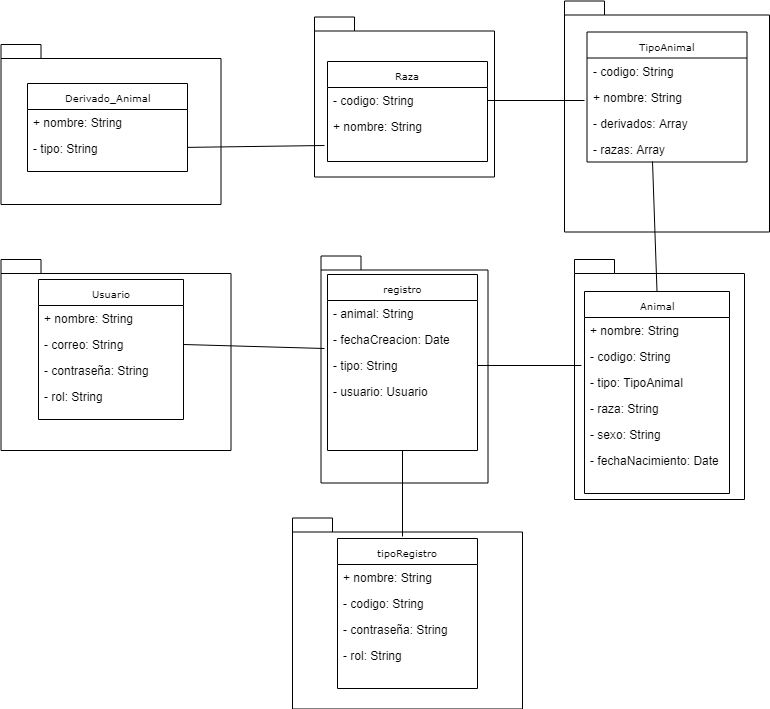

The diagram above was exported from draw.io. Its source (the exported page's mxGraphModel, read from the mxfile embedded in the PNG):
<mxGraphModel dx="868" dy="484" grid="1" gridSize="10" guides="1" tooltips="1" connect="1" arrows="1" fold="1" page="1" pageScale="1" pageWidth="827" pageHeight="1169" math="0" shadow="0">
  <root>
    <mxCell id="NQ2eNvNvJ8MKEerEtguX-0" />
    <mxCell id="NQ2eNvNvJ8MKEerEtguX-1" parent="NQ2eNvNvJ8MKEerEtguX-0" />
    <mxCell id="nDvp_WINPmvBxiif7PVm-0" value="Animal" style="shape=folder;fontStyle=1;spacingTop=10;tabWidth=40;tabHeight=14;tabPosition=left;html=1;" parent="NQ2eNvNvJ8MKEerEtguX-1" vertex="1">
      <mxGeometry x="580" y="719" width="170" height="240" as="geometry" />
    </mxCell>
    <mxCell id="jh2vLbxGE46TmnHAjSnZ-2" value="Derivados" style="shape=folder;fontStyle=1;spacingTop=10;tabWidth=40;tabHeight=14;tabPosition=left;html=1;" parent="NQ2eNvNvJ8MKEerEtguX-1" vertex="1">
      <mxGeometry x="6.5" y="504" width="220" height="160" as="geometry" />
    </mxCell>
    <mxCell id="jh2vLbxGE46TmnHAjSnZ-7" value="Usuario" style="shape=folder;fontStyle=1;spacingTop=10;tabWidth=40;tabHeight=14;tabPosition=left;html=1;" parent="NQ2eNvNvJ8MKEerEtguX-1" vertex="1">
      <mxGeometry x="6.5" y="719" width="230" height="191" as="geometry" />
    </mxCell>
    <mxCell id="jh2vLbxGE46TmnHAjSnZ-12" value="Registro" style="shape=folder;fontStyle=1;spacingTop=10;tabWidth=40;tabHeight=14;tabPosition=left;html=1;" parent="NQ2eNvNvJ8MKEerEtguX-1" vertex="1">
      <mxGeometry x="326.5" y="715.5" width="167" height="227" as="geometry" />
    </mxCell>
    <mxCell id="urE-Ez8dbPu8u0NRvoby-0" value="Derivado_Animal" style="swimlane;html=1;fontStyle=0;childLayout=stackLayout;horizontal=1;startSize=26;fillColor=none;horizontalStack=0;resizeParent=1;resizeLast=0;collapsible=1;marginBottom=0;swimlaneFillColor=#ffffff;rounded=0;shadow=0;comic=0;labelBackgroundColor=none;strokeColor=#000000;strokeWidth=1;fontFamily=Verdana;fontSize=10;fontColor=#000000;align=center;" parent="NQ2eNvNvJ8MKEerEtguX-1" vertex="1">
      <mxGeometry x="33" y="543" width="160" height="88" as="geometry" />
    </mxCell>
    <mxCell id="urE-Ez8dbPu8u0NRvoby-1" value="+ nombre: String" style="text;html=1;strokeColor=none;fillColor=none;align=left;verticalAlign=top;spacingLeft=4;spacingRight=4;whiteSpace=wrap;overflow=hidden;rotatable=0;points=[[0,0.5],[1,0.5]];portConstraint=eastwest;" parent="urE-Ez8dbPu8u0NRvoby-0" vertex="1">
      <mxGeometry y="26" width="160" height="26" as="geometry" />
    </mxCell>
    <mxCell id="urE-Ez8dbPu8u0NRvoby-2" value="- tipo: String" style="text;html=1;strokeColor=none;fillColor=none;align=left;verticalAlign=top;spacingLeft=4;spacingRight=4;whiteSpace=wrap;overflow=hidden;rotatable=0;points=[[0,0.5],[1,0.5]];portConstraint=eastwest;" parent="urE-Ez8dbPu8u0NRvoby-0" vertex="1">
      <mxGeometry y="52" width="160" height="26" as="geometry" />
    </mxCell>
    <mxCell id="QMTLUeAmC6j1rwfE5lwv-0" value="Usuario" style="swimlane;html=1;fontStyle=0;childLayout=stackLayout;horizontal=1;startSize=26;fillColor=none;horizontalStack=0;resizeParent=1;resizeLast=0;collapsible=1;marginBottom=0;swimlaneFillColor=#ffffff;rounded=0;shadow=0;comic=0;labelBackgroundColor=none;strokeColor=#000000;strokeWidth=1;fontFamily=Verdana;fontSize=10;fontColor=#000000;align=center;" parent="NQ2eNvNvJ8MKEerEtguX-1" vertex="1">
      <mxGeometry x="44" y="739" width="145" height="140" as="geometry" />
    </mxCell>
    <mxCell id="QMTLUeAmC6j1rwfE5lwv-1" value="+ nombre: String" style="text;html=1;strokeColor=none;fillColor=none;align=left;verticalAlign=top;spacingLeft=4;spacingRight=4;whiteSpace=wrap;overflow=hidden;rotatable=0;points=[[0,0.5],[1,0.5]];portConstraint=eastwest;" parent="QMTLUeAmC6j1rwfE5lwv-0" vertex="1">
      <mxGeometry y="26" width="145" height="26" as="geometry" />
    </mxCell>
    <mxCell id="QMTLUeAmC6j1rwfE5lwv-2" value="- correo: String" style="text;html=1;strokeColor=none;fillColor=none;align=left;verticalAlign=top;spacingLeft=4;spacingRight=4;whiteSpace=wrap;overflow=hidden;rotatable=0;points=[[0,0.5],[1,0.5]];portConstraint=eastwest;" parent="QMTLUeAmC6j1rwfE5lwv-0" vertex="1">
      <mxGeometry y="52" width="145" height="26" as="geometry" />
    </mxCell>
    <mxCell id="QMTLUeAmC6j1rwfE5lwv-3" value="- contraseña: String" style="text;html=1;strokeColor=none;fillColor=none;align=left;verticalAlign=top;spacingLeft=4;spacingRight=4;whiteSpace=wrap;overflow=hidden;rotatable=0;points=[[0,0.5],[1,0.5]];portConstraint=eastwest;" parent="QMTLUeAmC6j1rwfE5lwv-0" vertex="1">
      <mxGeometry y="78" width="145" height="26" as="geometry" />
    </mxCell>
    <mxCell id="QMTLUeAmC6j1rwfE5lwv-4" value="- rol: String" style="text;html=1;strokeColor=none;fillColor=none;align=left;verticalAlign=top;spacingLeft=4;spacingRight=4;whiteSpace=wrap;overflow=hidden;rotatable=0;points=[[0,0.5],[1,0.5]];portConstraint=eastwest;" parent="QMTLUeAmC6j1rwfE5lwv-0" vertex="1">
      <mxGeometry y="104" width="145" height="26" as="geometry" />
    </mxCell>
    <mxCell id="4gAJaRScqKUrSkk2Pep6-0" value="Animal" style="swimlane;html=1;fontStyle=0;childLayout=stackLayout;horizontal=1;startSize=26;fillColor=none;horizontalStack=0;resizeParent=1;resizeLast=0;collapsible=1;marginBottom=0;swimlaneFillColor=#ffffff;rounded=0;shadow=0;comic=0;labelBackgroundColor=none;strokeColor=#000000;strokeWidth=1;fontFamily=Verdana;fontSize=10;fontColor=#000000;align=center;" parent="NQ2eNvNvJ8MKEerEtguX-1" vertex="1">
      <mxGeometry x="590" y="751" width="145" height="202" as="geometry">
        <mxRectangle x="300" y="42" width="70" height="26" as="alternateBounds" />
      </mxGeometry>
    </mxCell>
    <mxCell id="4gAJaRScqKUrSkk2Pep6-1" value="+ nombre: String" style="text;html=1;strokeColor=none;fillColor=none;align=left;verticalAlign=top;spacingLeft=4;spacingRight=4;whiteSpace=wrap;overflow=hidden;rotatable=0;points=[[0,0.5],[1,0.5]];portConstraint=eastwest;" parent="4gAJaRScqKUrSkk2Pep6-0" vertex="1">
      <mxGeometry y="26" width="145" height="26" as="geometry" />
    </mxCell>
    <mxCell id="4gAJaRScqKUrSkk2Pep6-2" value="- codigo: String" style="text;html=1;strokeColor=none;fillColor=none;align=left;verticalAlign=top;spacingLeft=4;spacingRight=4;whiteSpace=wrap;overflow=hidden;rotatable=0;points=[[0,0.5],[1,0.5]];portConstraint=eastwest;" parent="4gAJaRScqKUrSkk2Pep6-0" vertex="1">
      <mxGeometry y="52" width="145" height="26" as="geometry" />
    </mxCell>
    <mxCell id="4gAJaRScqKUrSkk2Pep6-3" value="- tipo: TipoAnimal" style="text;html=1;strokeColor=none;fillColor=none;align=left;verticalAlign=top;spacingLeft=4;spacingRight=4;whiteSpace=wrap;overflow=hidden;rotatable=0;points=[[0,0.5],[1,0.5]];portConstraint=eastwest;fontStyle=0" parent="4gAJaRScqKUrSkk2Pep6-0" vertex="1">
      <mxGeometry y="78" width="145" height="26" as="geometry" />
    </mxCell>
    <mxCell id="4gAJaRScqKUrSkk2Pep6-4" value="- raza: String" style="text;html=1;strokeColor=none;fillColor=none;align=left;verticalAlign=top;spacingLeft=4;spacingRight=4;whiteSpace=wrap;overflow=hidden;rotatable=0;points=[[0,0.5],[1,0.5]];portConstraint=eastwest;fontStyle=0" parent="4gAJaRScqKUrSkk2Pep6-0" vertex="1">
      <mxGeometry y="104" width="145" height="26" as="geometry" />
    </mxCell>
    <mxCell id="4gAJaRScqKUrSkk2Pep6-5" value="- sexo: String&amp;nbsp;" style="text;html=1;strokeColor=none;fillColor=none;align=left;verticalAlign=top;spacingLeft=4;spacingRight=4;whiteSpace=wrap;overflow=hidden;rotatable=0;points=[[0,0.5],[1,0.5]];portConstraint=eastwest;fontStyle=0" parent="4gAJaRScqKUrSkk2Pep6-0" vertex="1">
      <mxGeometry y="130" width="145" height="26" as="geometry" />
    </mxCell>
    <mxCell id="4gAJaRScqKUrSkk2Pep6-6" value="- fechaNacimiento: Date" style="text;html=1;strokeColor=none;fillColor=none;align=left;verticalAlign=top;spacingLeft=4;spacingRight=4;whiteSpace=wrap;overflow=hidden;rotatable=0;points=[[0,0.5],[1,0.5]];portConstraint=eastwest;fontStyle=0" parent="4gAJaRScqKUrSkk2Pep6-0" vertex="1">
      <mxGeometry y="156" width="145" height="26" as="geometry" />
    </mxCell>
    <mxCell id="MEdwFc-wP0nm_RUjGm7q-0" value="registro" style="swimlane;html=1;fontStyle=0;childLayout=stackLayout;horizontal=1;startSize=26;fillColor=none;horizontalStack=0;resizeParent=1;resizeLast=0;collapsible=1;marginBottom=0;swimlaneFillColor=#ffffff;rounded=0;shadow=0;comic=0;labelBackgroundColor=none;strokeColor=#000000;strokeWidth=1;fontFamily=Verdana;fontSize=10;fontColor=#000000;align=center;" parent="NQ2eNvNvJ8MKEerEtguX-1" vertex="1">
      <mxGeometry x="333" y="734" width="150" height="176" as="geometry" />
    </mxCell>
    <mxCell id="MEdwFc-wP0nm_RUjGm7q-1" value="- animal: String" style="text;html=1;strokeColor=none;fillColor=none;align=left;verticalAlign=top;spacingLeft=4;spacingRight=4;whiteSpace=wrap;overflow=hidden;rotatable=0;points=[[0,0.5],[1,0.5]];portConstraint=eastwest;" parent="MEdwFc-wP0nm_RUjGm7q-0" vertex="1">
      <mxGeometry y="26" width="150" height="26" as="geometry" />
    </mxCell>
    <mxCell id="MEdwFc-wP0nm_RUjGm7q-2" value="- fechaCreacion: Date" style="text;html=1;strokeColor=none;fillColor=none;align=left;verticalAlign=top;spacingLeft=4;spacingRight=4;whiteSpace=wrap;overflow=hidden;rotatable=0;points=[[0,0.5],[1,0.5]];portConstraint=eastwest;" parent="MEdwFc-wP0nm_RUjGm7q-0" vertex="1">
      <mxGeometry y="52" width="150" height="26" as="geometry" />
    </mxCell>
    <mxCell id="MEdwFc-wP0nm_RUjGm7q-3" value="- tipo: String" style="text;html=1;strokeColor=none;fillColor=none;align=left;verticalAlign=top;spacingLeft=4;spacingRight=4;whiteSpace=wrap;overflow=hidden;rotatable=0;points=[[0,0.5],[1,0.5]];portConstraint=eastwest;" parent="MEdwFc-wP0nm_RUjGm7q-0" vertex="1">
      <mxGeometry y="78" width="150" height="26" as="geometry" />
    </mxCell>
    <mxCell id="MEdwFc-wP0nm_RUjGm7q-4" value="- usuario: Usuario" style="text;html=1;strokeColor=none;fillColor=none;align=left;verticalAlign=top;spacingLeft=4;spacingRight=4;whiteSpace=wrap;overflow=hidden;rotatable=0;points=[[0,0.5],[1,0.5]];portConstraint=eastwest;" parent="MEdwFc-wP0nm_RUjGm7q-0" vertex="1">
      <mxGeometry y="104" width="150" height="26" as="geometry" />
    </mxCell>
    <mxCell id="nraqtsftPGMTEWDPJiPf-0" value="Animal" style="shape=folder;fontStyle=1;spacingTop=10;tabWidth=40;tabHeight=14;tabPosition=left;html=1;" parent="NQ2eNvNvJ8MKEerEtguX-1" vertex="1">
      <mxGeometry x="570" y="460.5" width="205" height="231" as="geometry" />
    </mxCell>
    <mxCell id="M-vgdzyTeLfrsD8pljDS-0" value="TipoAnimal" style="swimlane;html=1;fontStyle=0;childLayout=stackLayout;horizontal=1;startSize=26;fillColor=none;horizontalStack=0;resizeParent=1;resizeLast=0;collapsible=1;marginBottom=0;swimlaneFillColor=#ffffff;rounded=0;shadow=0;comic=0;labelBackgroundColor=none;strokeColor=#000000;strokeWidth=1;fontFamily=Verdana;fontSize=10;fontColor=#000000;align=center;" parent="NQ2eNvNvJ8MKEerEtguX-1" vertex="1">
      <mxGeometry x="592.5" y="491.5" width="160" height="130" as="geometry">
        <mxRectangle x="300" y="42" width="70" height="26" as="alternateBounds" />
      </mxGeometry>
    </mxCell>
    <mxCell id="M-vgdzyTeLfrsD8pljDS-1" value="- codigo: String" style="text;html=1;strokeColor=none;fillColor=none;align=left;verticalAlign=top;spacingLeft=4;spacingRight=4;whiteSpace=wrap;overflow=hidden;rotatable=0;points=[[0,0.5],[1,0.5]];portConstraint=eastwest;" parent="M-vgdzyTeLfrsD8pljDS-0" vertex="1">
      <mxGeometry y="26" width="160" height="26" as="geometry" />
    </mxCell>
    <mxCell id="M-vgdzyTeLfrsD8pljDS-2" value="+ nombre: String" style="text;html=1;strokeColor=none;fillColor=none;align=left;verticalAlign=top;spacingLeft=4;spacingRight=4;whiteSpace=wrap;overflow=hidden;rotatable=0;points=[[0,0.5],[1,0.5]];portConstraint=eastwest;" parent="M-vgdzyTeLfrsD8pljDS-0" vertex="1">
      <mxGeometry y="52" width="160" height="26" as="geometry" />
    </mxCell>
    <mxCell id="M-vgdzyTeLfrsD8pljDS-3" value="- derivados: Array" style="text;html=1;strokeColor=none;fillColor=none;align=left;verticalAlign=top;spacingLeft=4;spacingRight=4;whiteSpace=wrap;overflow=hidden;rotatable=0;points=[[0,0.5],[1,0.5]];portConstraint=eastwest;" parent="M-vgdzyTeLfrsD8pljDS-0" vertex="1">
      <mxGeometry y="78" width="160" height="26" as="geometry" />
    </mxCell>
    <mxCell id="M-vgdzyTeLfrsD8pljDS-4" value="- razas: Array" style="text;html=1;strokeColor=none;fillColor=none;align=left;verticalAlign=top;spacingLeft=4;spacingRight=4;whiteSpace=wrap;overflow=hidden;rotatable=0;points=[[0,0.5],[1,0.5]];portConstraint=eastwest;" parent="M-vgdzyTeLfrsD8pljDS-0" vertex="1">
      <mxGeometry y="104" width="160" height="26" as="geometry" />
    </mxCell>
    <mxCell id="tpq5Qi05uPHNa4g2sy5e-0" value="Animal" style="shape=folder;fontStyle=1;spacingTop=10;tabWidth=40;tabHeight=14;tabPosition=left;html=1;" parent="NQ2eNvNvJ8MKEerEtguX-1" vertex="1">
      <mxGeometry x="320" y="476.5" width="180" height="160" as="geometry" />
    </mxCell>
    <mxCell id="pClK7suVVsQ624fSnQyn-0" value="Raza" style="swimlane;html=1;fontStyle=0;childLayout=stackLayout;horizontal=1;startSize=26;fillColor=none;horizontalStack=0;resizeParent=1;resizeLast=0;collapsible=1;marginBottom=0;swimlaneFillColor=#ffffff;rounded=0;shadow=0;comic=0;labelBackgroundColor=none;strokeColor=#000000;strokeWidth=1;fontFamily=Verdana;fontSize=10;fontColor=#000000;align=center;" parent="NQ2eNvNvJ8MKEerEtguX-1" vertex="1">
      <mxGeometry x="333" y="521" width="160" height="100" as="geometry" />
    </mxCell>
    <mxCell id="pClK7suVVsQ624fSnQyn-1" value="- codigo: String" style="text;html=1;strokeColor=none;fillColor=none;align=left;verticalAlign=top;spacingLeft=4;spacingRight=4;whiteSpace=wrap;overflow=hidden;rotatable=0;points=[[0,0.5],[1,0.5]];portConstraint=eastwest;" parent="pClK7suVVsQ624fSnQyn-0" vertex="1">
      <mxGeometry y="26" width="160" height="26" as="geometry" />
    </mxCell>
    <mxCell id="pClK7suVVsQ624fSnQyn-2" value="+ nombre: String" style="text;html=1;strokeColor=none;fillColor=none;align=left;verticalAlign=top;spacingLeft=4;spacingRight=4;whiteSpace=wrap;overflow=hidden;rotatable=0;points=[[0,0.5],[1,0.5]];portConstraint=eastwest;" parent="pClK7suVVsQ624fSnQyn-0" vertex="1">
      <mxGeometry y="52" width="160" height="26" as="geometry" />
    </mxCell>
    <mxCell id="a6CWiirVR5EOzwRLY8zv-5" value="Usuario" style="shape=folder;fontStyle=1;spacingTop=10;tabWidth=40;tabHeight=14;tabPosition=left;html=1;" parent="NQ2eNvNvJ8MKEerEtguX-1" vertex="1">
      <mxGeometry x="298" y="977.5" width="230" height="191" as="geometry" />
    </mxCell>
    <mxCell id="2Xnb7Wls00w4UQTjpWH4-0" value="tipoRegistro" style="swimlane;html=1;fontStyle=0;childLayout=stackLayout;horizontal=1;startSize=26;fillColor=none;horizontalStack=0;resizeParent=1;resizeLast=0;collapsible=1;marginBottom=0;swimlaneFillColor=#ffffff;rounded=0;shadow=0;comic=0;labelBackgroundColor=none;strokeColor=#000000;strokeWidth=1;fontFamily=Verdana;fontSize=10;fontColor=#000000;align=center;" parent="NQ2eNvNvJ8MKEerEtguX-1" vertex="1">
      <mxGeometry x="343" y="998" width="140" height="150" as="geometry" />
    </mxCell>
    <mxCell id="2Xnb7Wls00w4UQTjpWH4-1" value="+ nombre: String" style="text;html=1;strokeColor=none;fillColor=none;align=left;verticalAlign=top;spacingLeft=4;spacingRight=4;whiteSpace=wrap;overflow=hidden;rotatable=0;points=[[0,0.5],[1,0.5]];portConstraint=eastwest;" parent="2Xnb7Wls00w4UQTjpWH4-0" vertex="1">
      <mxGeometry y="26" width="140" height="26" as="geometry" />
    </mxCell>
    <mxCell id="2Xnb7Wls00w4UQTjpWH4-2" value="- codigo: String" style="text;html=1;strokeColor=none;fillColor=none;align=left;verticalAlign=top;spacingLeft=4;spacingRight=4;whiteSpace=wrap;overflow=hidden;rotatable=0;points=[[0,0.5],[1,0.5]];portConstraint=eastwest;" parent="2Xnb7Wls00w4UQTjpWH4-0" vertex="1">
      <mxGeometry y="52" width="140" height="26" as="geometry" />
    </mxCell>
    <mxCell id="2Xnb7Wls00w4UQTjpWH4-3" value="- contraseña: String" style="text;html=1;strokeColor=none;fillColor=none;align=left;verticalAlign=top;spacingLeft=4;spacingRight=4;whiteSpace=wrap;overflow=hidden;rotatable=0;points=[[0,0.5],[1,0.5]];portConstraint=eastwest;" parent="2Xnb7Wls00w4UQTjpWH4-0" vertex="1">
      <mxGeometry y="78" width="140" height="26" as="geometry" />
    </mxCell>
    <mxCell id="2Xnb7Wls00w4UQTjpWH4-4" value="- rol: String" style="text;html=1;strokeColor=none;fillColor=none;align=left;verticalAlign=top;spacingLeft=4;spacingRight=4;whiteSpace=wrap;overflow=hidden;rotatable=0;points=[[0,0.5],[1,0.5]];portConstraint=eastwest;" parent="2Xnb7Wls00w4UQTjpWH4-0" vertex="1">
      <mxGeometry y="104" width="140" height="26" as="geometry" />
    </mxCell>
    <mxCell id="0erKIEOWvSs6hQCiROsw-1" value="" style="endArrow=none;html=1;exitX=1;exitY=0.5;exitDx=0;exitDy=0;" parent="NQ2eNvNvJ8MKEerEtguX-1" source="pClK7suVVsQ624fSnQyn-1" edge="1">
      <mxGeometry width="50" height="50" relative="1" as="geometry">
        <mxPoint x="510" y="537" as="sourcePoint" />
        <mxPoint x="590" y="560" as="targetPoint" />
      </mxGeometry>
    </mxCell>
    <mxCell id="44m4pjMWxfvPPrIg5lXe-0" value="" style="endArrow=none;html=1;" parent="NQ2eNvNvJ8MKEerEtguX-1" source="urE-Ez8dbPu8u0NRvoby-2" edge="1">
      <mxGeometry width="50" height="50" relative="1" as="geometry">
        <mxPoint x="250" y="620" as="sourcePoint" />
        <mxPoint x="330" y="605" as="targetPoint" />
      </mxGeometry>
    </mxCell>
    <mxCell id="44m4pjMWxfvPPrIg5lXe-1" value="" style="endArrow=none;html=1;exitX=0.5;exitY=0;exitDx=0;exitDy=0;" parent="NQ2eNvNvJ8MKEerEtguX-1" source="4gAJaRScqKUrSkk2Pep6-0" edge="1">
      <mxGeometry width="50" height="50" relative="1" as="geometry">
        <mxPoint x="690" y="740" as="sourcePoint" />
        <mxPoint x="658" y="621" as="targetPoint" />
      </mxGeometry>
    </mxCell>
    <mxCell id="jnyrEy1tXJFPQYV5IXwK-0" value="" style="endArrow=none;html=1;exitX=1;exitY=0.5;exitDx=0;exitDy=0;entryX=-0.021;entryY=-0.154;entryDx=0;entryDy=0;entryPerimeter=0;" parent="NQ2eNvNvJ8MKEerEtguX-1" source="MEdwFc-wP0nm_RUjGm7q-3" target="4gAJaRScqKUrSkk2Pep6-3" edge="1">
      <mxGeometry width="50" height="50" relative="1" as="geometry">
        <mxPoint x="530" y="880" as="sourcePoint" />
        <mxPoint x="580" y="830" as="targetPoint" />
      </mxGeometry>
    </mxCell>
    <mxCell id="-E3s1HntLjfZ4VfIzVqG-0" value="" style="endArrow=none;html=1;entryX=0.5;entryY=1;entryDx=0;entryDy=0;" parent="NQ2eNvNvJ8MKEerEtguX-1" target="MEdwFc-wP0nm_RUjGm7q-0" edge="1">
      <mxGeometry width="50" height="50" relative="1" as="geometry">
        <mxPoint x="408" y="996" as="sourcePoint" />
        <mxPoint x="410" y="950" as="targetPoint" />
      </mxGeometry>
    </mxCell>
    <mxCell id="bmsFN40vZUyYC06U9GHX-0" value="" style="endArrow=none;html=1;exitX=1;exitY=0.5;exitDx=0;exitDy=0;entryX=-0.02;entryY=-0.154;entryDx=0;entryDy=0;entryPerimeter=0;" parent="NQ2eNvNvJ8MKEerEtguX-1" source="QMTLUeAmC6j1rwfE5lwv-2" target="MEdwFc-wP0nm_RUjGm7q-3" edge="1">
      <mxGeometry width="50" height="50" relative="1" as="geometry">
        <mxPoint x="260" y="850" as="sourcePoint" />
        <mxPoint x="310" y="800" as="targetPoint" />
      </mxGeometry>
    </mxCell>
  </root>
</mxGraphModel>